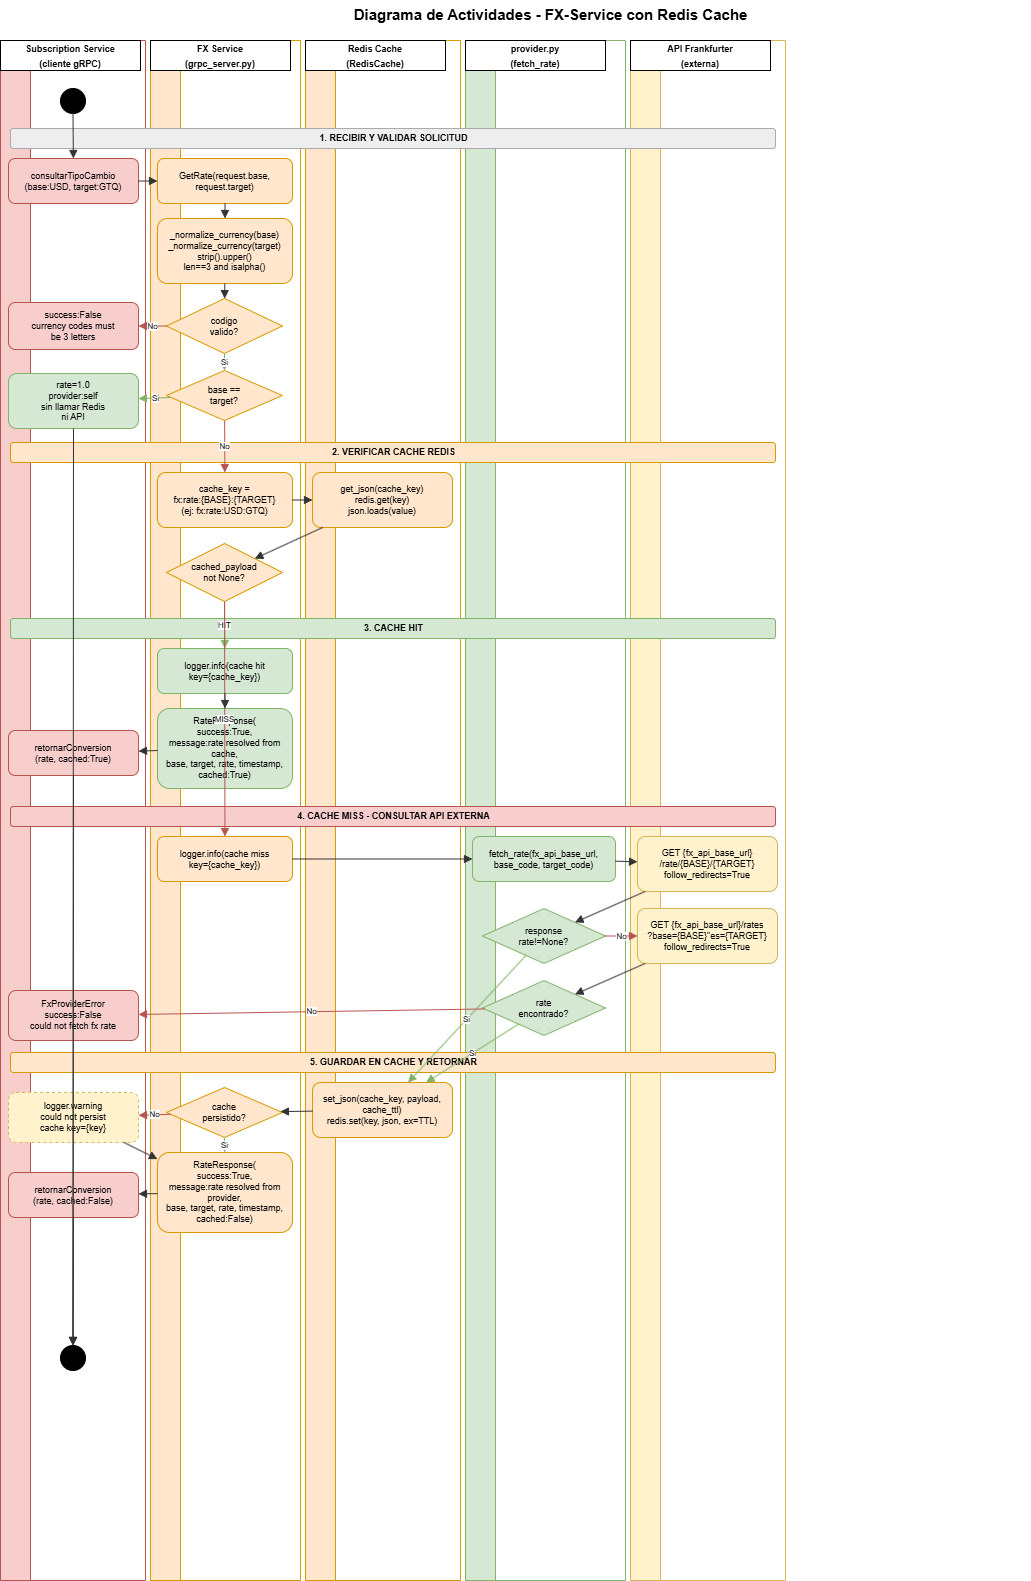

The diagram above was exported from draw.io. Its source (the exported page's mxGraphModel, read from the mxfile embedded in the PNG):
<mxGraphModel dx="1414" dy="777" grid="1" gridSize="10" guides="1" tooltips="1" connect="1" arrows="1" fold="1" page="1" pageScale="1" pageWidth="1169" pageHeight="1654" math="0" shadow="0">
  <root>
    <mxCell id="0" />
    <mxCell id="1" parent="0" />
    <mxCell id="titulo" parent="1" style="text;html=1;strokeColor=none;fillColor=none;align=center;verticalAlign=middle;fontSize=15;fontStyle=1;" value="Diagrama de Actividades - FX-Service con Redis Cache" vertex="1">
      <mxGeometry height="28" width="960" x="100" y="20" as="geometry" />
    </mxCell>
    <mxCell id="sl-client" parent="1" style="swimlane;startSize=30;fillColor=#f8cecc;strokeColor=#b85450;fontStyle=1;fontSize=9;horizontal=0;" value="" vertex="1">
      <mxGeometry height="1540" width="145" x="30" y="60" as="geometry" />
    </mxCell>
    <mxCell id="ZTdfqi3aNkrYzJIEoSw0-1" parent="sl-client" style="rounded=0;whiteSpace=wrap;html=1;" value="&lt;span style=&quot;font-size: 9px; font-weight: 700; white-space: nowrap;&quot;&gt;Subscription Service&lt;/span&gt;&lt;br style=&quot;padding: 0px; margin: 0px; font-size: 9px; font-weight: 700; white-space: nowrap;&quot;&gt;&lt;span style=&quot;font-size: 9px; font-weight: 700; white-space: nowrap;&quot;&gt;(cliente gRPC)&lt;/span&gt;" vertex="1">
      <mxGeometry height="30" width="140" as="geometry" />
    </mxCell>
    <mxCell id="sl-grpc" parent="1" style="swimlane;startSize=30;fillColor=#ffe6cc;strokeColor=#d79b00;fontStyle=1;fontSize=9;horizontal=0;" value="" vertex="1">
      <mxGeometry height="1540" width="150" x="180" y="60" as="geometry" />
    </mxCell>
    <mxCell id="ZTdfqi3aNkrYzJIEoSw0-2" parent="sl-grpc" style="rounded=0;whiteSpace=wrap;html=1;" value="&lt;span style=&quot;font-size: 9px; font-weight: 700; white-space: nowrap;&quot;&gt;FX Service&lt;/span&gt;&lt;br style=&quot;padding: 0px; margin: 0px; font-size: 9px; font-weight: 700; white-space: nowrap;&quot;&gt;&lt;span style=&quot;font-size: 9px; font-weight: 700; white-space: nowrap;&quot;&gt;(grpc_server.py)&lt;/span&gt;" vertex="1">
      <mxGeometry height="30" width="140" as="geometry" />
    </mxCell>
    <mxCell id="sl-redis" parent="1" style="swimlane;startSize=30;fillColor=#ffe6cc;strokeColor=#d79b00;fontStyle=1;fontSize=9;horizontal=0;" value="" vertex="1">
      <mxGeometry height="1540" width="155" x="335" y="60" as="geometry" />
    </mxCell>
    <mxCell id="ZTdfqi3aNkrYzJIEoSw0-3" parent="sl-redis" style="rounded=0;whiteSpace=wrap;html=1;" value="&lt;span style=&quot;font-size: 9px; font-weight: 700; white-space: nowrap;&quot;&gt;Redis Cache&lt;/span&gt;&lt;br style=&quot;padding: 0px; margin: 0px; font-size: 9px; font-weight: 700; white-space: nowrap;&quot;&gt;&lt;span style=&quot;font-size: 9px; font-weight: 700; white-space: nowrap;&quot;&gt;(RedisCache)&lt;/span&gt;" vertex="1">
      <mxGeometry height="30" width="140" as="geometry" />
    </mxCell>
    <mxCell id="sl-provider" parent="1" style="swimlane;startSize=30;fillColor=#d5e8d4;strokeColor=#82b366;fontStyle=1;fontSize=9;horizontal=0;" value="" vertex="1">
      <mxGeometry height="1540" width="160" x="495" y="60" as="geometry" />
    </mxCell>
    <mxCell id="ZTdfqi3aNkrYzJIEoSw0-4" parent="sl-provider" style="rounded=0;whiteSpace=wrap;html=1;" value="&lt;span style=&quot;font-size: 9px; font-weight: 700; white-space: nowrap;&quot;&gt;provider.py&lt;/span&gt;&lt;br style=&quot;padding: 0px; margin: 0px; font-size: 9px; font-weight: 700; white-space: nowrap;&quot;&gt;&lt;span style=&quot;font-size: 9px; font-weight: 700; white-space: nowrap;&quot;&gt;(fetch_rate)&lt;/span&gt;" vertex="1">
      <mxGeometry height="30" width="140" as="geometry" />
    </mxCell>
    <mxCell id="sl-frank" parent="1" style="swimlane;startSize=30;fillColor=#fff2cc;strokeColor=#d6b656;fontStyle=1;fontSize=9;horizontal=0;" value="" vertex="1">
      <mxGeometry height="1540" width="155" x="660" y="60" as="geometry" />
    </mxCell>
    <mxCell id="ZTdfqi3aNkrYzJIEoSw0-5" parent="sl-frank" style="rounded=0;whiteSpace=wrap;html=1;" value="&lt;span style=&quot;font-size: 9px; font-weight: 700; white-space: nowrap;&quot;&gt;API Frankfurter&lt;/span&gt;&lt;br style=&quot;padding: 0px; margin: 0px; font-size: 9px; font-weight: 700; white-space: nowrap;&quot;&gt;&lt;span style=&quot;font-size: 9px; font-weight: 700; white-space: nowrap;&quot;&gt;(externa)&lt;/span&gt;" vertex="1">
      <mxGeometry height="30" width="140" as="geometry" />
    </mxCell>
    <mxCell id="start" parent="1" style="ellipse;aspect=fixed;fillColor=#000000;strokeColor=#000000;" value="" vertex="1">
      <mxGeometry height="25" width="25" x="90" y="108" as="geometry" />
    </mxCell>
    <mxCell id="sep1" parent="1" style="text;html=1;strokeColor=#aaaaaa;fillColor=#eeeeee;align=center;verticalAlign=middle;fontSize=9;fontStyle=1;rounded=1;" value="1. RECIBIR Y VALIDAR SOLICITUD" vertex="1">
      <mxGeometry height="20" width="765" x="40" y="148" as="geometry" />
    </mxCell>
    <mxCell id="a-call" parent="1" style="rounded=1;whiteSpace=wrap;html=1;fillColor=#f8cecc;strokeColor=#b85450;fontSize=9;" value="consultarTipoCambio&#10;(base:USD, target:GTQ)" vertex="1">
      <mxGeometry height="45" width="130" x="38" y="178" as="geometry" />
    </mxCell>
    <mxCell id="a-grpc-recv" parent="1" style="rounded=1;whiteSpace=wrap;html=1;fillColor=#ffe6cc;strokeColor=#d79b00;fontSize=9;" value="GetRate(request.base,&#10;request.target)" vertex="1">
      <mxGeometry height="45" width="135" x="187" y="178" as="geometry" />
    </mxCell>
    <mxCell id="a-normalize" parent="1" style="rounded=1;whiteSpace=wrap;html=1;fillColor=#ffe6cc;strokeColor=#d79b00;fontSize=9;" value="_normalize_currency(base)&#10;_normalize_currency(target)&#10;strip().upper()&#10;len==3 and isalpha()" vertex="1">
      <mxGeometry height="65" width="135" x="187" y="238" as="geometry" />
    </mxCell>
    <mxCell id="d-valid" parent="1" style="rhombus;whiteSpace=wrap;html=1;fillColor=#ffe6cc;strokeColor=#d79b00;fontSize=9;" value="codigo&#10;valido?" vertex="1">
      <mxGeometry height="55" width="116" x="196" y="318" as="geometry" />
    </mxCell>
    <mxCell id="a-err-valid" parent="1" style="rounded=1;whiteSpace=wrap;html=1;fillColor=#f8cecc;strokeColor=#b85450;fontSize=9;" value="success:False&#10;currency codes must&#10;be 3 letters" vertex="1">
      <mxGeometry height="47" width="130" x="38" y="322" as="geometry" />
    </mxCell>
    <mxCell id="d-same" parent="1" style="rhombus;whiteSpace=wrap;html=1;fillColor=#ffe6cc;strokeColor=#d79b00;fontSize=9;" value="base ==&#10;target?" vertex="1">
      <mxGeometry height="50" width="116" x="196" y="390" as="geometry" />
    </mxCell>
    <mxCell id="a-rate1" parent="1" style="rounded=1;whiteSpace=wrap;html=1;fillColor=#d5e8d4;strokeColor=#82b366;fontSize=9;" value="rate=1.0&#10;provider:self&#10;sin llamar Redis&#10;ni API" vertex="1">
      <mxGeometry height="55" width="130" x="38" y="393" as="geometry" />
    </mxCell>
    <mxCell id="sep2" parent="1" style="text;html=1;strokeColor=#d79b00;fillColor=#ffe6cc;align=center;verticalAlign=middle;fontSize=9;fontStyle=1;rounded=1;" value="2. VERIFICAR CACHE REDIS" vertex="1">
      <mxGeometry height="20" width="765" x="40" y="462" as="geometry" />
    </mxCell>
    <mxCell id="a-build-key" parent="1" style="rounded=1;whiteSpace=wrap;html=1;fillColor=#ffe6cc;strokeColor=#d79b00;fontSize=9;" value="cache_key =&#10;fx:rate:{BASE}:{TARGET}&#10;(ej: fx:rate:USD:GTQ)" vertex="1">
      <mxGeometry height="55" width="135" x="187" y="492" as="geometry" />
    </mxCell>
    <mxCell id="a-get-json" parent="1" style="rounded=1;whiteSpace=wrap;html=1;fillColor=#ffe6cc;strokeColor=#d79b00;fontSize=9;" value="get_json(cache_key)&#10;redis.get(key)&#10;json.loads(value)" vertex="1">
      <mxGeometry height="55" width="140" x="342" y="492" as="geometry" />
    </mxCell>
    <mxCell id="d-cache" parent="1" style="rhombus;whiteSpace=wrap;html=1;fillColor=#ffe6cc;strokeColor=#d79b00;fontSize=9;" value="cached_payload&#10;not None?" vertex="1">
      <mxGeometry height="58" width="116" x="196" y="563" as="geometry" />
    </mxCell>
    <mxCell id="sep3" parent="1" style="text;html=1;strokeColor=#82b366;fillColor=#d5e8d4;align=center;verticalAlign=middle;fontSize=9;fontStyle=1;rounded=1;" value="3. CACHE HIT" vertex="1">
      <mxGeometry height="20" width="765" x="40" y="638" as="geometry" />
    </mxCell>
    <mxCell id="a-hit-log" parent="1" style="rounded=1;whiteSpace=wrap;html=1;fillColor=#d5e8d4;strokeColor=#82b366;fontSize=9;" value="logger.info(cache hit&#10;key={cache_key})" vertex="1">
      <mxGeometry height="45" width="135" x="187" y="668" as="geometry" />
    </mxCell>
    <mxCell id="a-hit-ret" parent="1" style="rounded=1;whiteSpace=wrap;html=1;fillColor=#d5e8d4;strokeColor=#82b366;fontSize=9;" value="RateResponse(&#10;success:True,&#10;message:rate resolved from cache,&#10;base, target, rate, timestamp,&#10;cached:True)" vertex="1">
      <mxGeometry height="80" width="135" x="187" y="728" as="geometry" />
    </mxCell>
    <mxCell id="a-resp-hit" parent="1" style="rounded=1;whiteSpace=wrap;html=1;fillColor=#f8cecc;strokeColor=#b85450;fontSize=9;" value="retornarConversion&#10;(rate, cached:True)" vertex="1">
      <mxGeometry height="45" width="130" x="38" y="750" as="geometry" />
    </mxCell>
    <mxCell id="sep4" parent="1" style="text;html=1;strokeColor=#b85450;fillColor=#f8cecc;align=center;verticalAlign=middle;fontSize=9;fontStyle=1;rounded=1;" value="4. CACHE MISS - CONSULTAR API EXTERNA" vertex="1">
      <mxGeometry height="20" width="765" x="40" y="826" as="geometry" />
    </mxCell>
    <mxCell id="a-miss-log" parent="1" style="rounded=1;whiteSpace=wrap;html=1;fillColor=#ffe6cc;strokeColor=#d79b00;fontSize=9;" value="logger.info(cache miss&#10;key={cache_key})" vertex="1">
      <mxGeometry height="45" width="135" x="187" y="856" as="geometry" />
    </mxCell>
    <mxCell id="a-fetch" parent="1" style="rounded=1;whiteSpace=wrap;html=1;fillColor=#d5e8d4;strokeColor=#82b366;fontSize=9;" value="fetch_rate(fx_api_base_url,&#10;base_code, target_code)" vertex="1">
      <mxGeometry height="45" width="143" x="502" y="856" as="geometry" />
    </mxCell>
    <mxCell id="a-primary" parent="1" style="rounded=1;whiteSpace=wrap;html=1;fillColor=#fff2cc;strokeColor=#d6b656;fontSize=9;" value="GET {fx_api_base_url}&#10;/rate/{BASE}/{TARGET}&#10;follow_redirects=True" vertex="1">
      <mxGeometry height="55" width="140" x="667" y="856" as="geometry" />
    </mxCell>
    <mxCell id="d-primary" parent="1" style="rhombus;whiteSpace=wrap;html=1;fillColor=#d5e8d4;strokeColor=#82b366;fontSize=9;" value="response&#10;rate!=None?" vertex="1">
      <mxGeometry height="55" width="123" x="512" y="928" as="geometry" />
    </mxCell>
    <mxCell id="a-fallback" parent="1" style="rounded=1;whiteSpace=wrap;html=1;fillColor=#fff2cc;strokeColor=#d6b656;fontSize=9;" value="GET {fx_api_base_url}/rates&#10;?base={BASE}&amp;quotes={TARGET}&#10;follow_redirects=True" vertex="1">
      <mxGeometry height="55" width="140" x="667" y="928" as="geometry" />
    </mxCell>
    <mxCell id="d-fallback" parent="1" style="rhombus;whiteSpace=wrap;html=1;fillColor=#d5e8d4;strokeColor=#82b366;fontSize=9;" value="rate&#10;encontrado?" vertex="1">
      <mxGeometry height="55" width="123" x="512" y="1000" as="geometry" />
    </mxCell>
    <mxCell id="a-err-prov" parent="1" style="rounded=1;whiteSpace=wrap;html=1;fillColor=#f8cecc;strokeColor=#b85450;fontSize=9;" value="FxProviderError&#10;success:False&#10;could not fetch fx rate" vertex="1">
      <mxGeometry height="50" width="130" x="38" y="1010" as="geometry" />
    </mxCell>
    <mxCell id="sep5" parent="1" style="text;html=1;strokeColor=#d79b00;fillColor=#ffe6cc;align=center;verticalAlign=middle;fontSize=9;fontStyle=1;rounded=1;" value="5. GUARDAR EN CACHE Y RETORNAR" vertex="1">
      <mxGeometry height="20" width="765" x="40" y="1072" as="geometry" />
    </mxCell>
    <mxCell id="a-set-json" parent="1" style="rounded=1;whiteSpace=wrap;html=1;fillColor=#ffe6cc;strokeColor=#d79b00;fontSize=9;" value="set_json(cache_key, payload,&#10;cache_ttl)&#10;redis.set(key, json, ex=TTL)" vertex="1">
      <mxGeometry height="55" width="140" x="342" y="1102" as="geometry" />
    </mxCell>
    <mxCell id="d-cache-ok" parent="1" style="rhombus;whiteSpace=wrap;html=1;fillColor=#ffe6cc;strokeColor=#d79b00;fontSize=9;" value="cache&#10;persistido?" vertex="1">
      <mxGeometry height="50" width="116" x="196" y="1107" as="geometry" />
    </mxCell>
    <mxCell id="a-warn-cache" parent="1" style="rounded=1;whiteSpace=wrap;html=1;fillColor=#fff2cc;strokeColor=#d6b656;fontSize=9;dashed=1;" value="logger.warning&#10;could not persist&#10;cache key={key}" vertex="1">
      <mxGeometry height="50" width="130" x="38" y="1112" as="geometry" />
    </mxCell>
    <mxCell id="a-miss-ret" parent="1" style="rounded=1;whiteSpace=wrap;html=1;fillColor=#ffe6cc;strokeColor=#d79b00;fontSize=9;" value="RateResponse(&#10;success:True,&#10;message:rate resolved from provider,&#10;base, target, rate, timestamp,&#10;cached:False)" vertex="1">
      <mxGeometry height="80" width="135" x="187" y="1172" as="geometry" />
    </mxCell>
    <mxCell id="a-resp-miss" parent="1" style="rounded=1;whiteSpace=wrap;html=1;fillColor=#f8cecc;strokeColor=#b85450;fontSize=9;" value="retornarConversion&#10;(rate, cached:False)" vertex="1">
      <mxGeometry height="45" width="130" x="38" y="1192" as="geometry" />
    </mxCell>
    <mxCell id="end" parent="1" style="ellipse;aspect=fixed;fillColor=#000000;strokeColor=#000000;double=1;" value="" vertex="1">
      <mxGeometry height="25" width="25" x="90" y="1365" as="geometry" />
    </mxCell>
    <mxCell id="f0" edge="1" parent="1" source="start" style="endArrow=block;endFill=1;html=1;strokeColor=#333333;" target="a-call">
      <mxGeometry relative="1" as="geometry" />
    </mxCell>
    <mxCell id="f1" edge="1" parent="1" source="a-call" style="endArrow=block;endFill=1;html=1;strokeColor=#333333;" target="a-grpc-recv">
      <mxGeometry relative="1" as="geometry" />
    </mxCell>
    <mxCell id="f2" edge="1" parent="1" source="a-grpc-recv" style="endArrow=block;endFill=1;html=1;strokeColor=#333333;" target="a-normalize">
      <mxGeometry relative="1" as="geometry" />
    </mxCell>
    <mxCell id="f3" edge="1" parent="1" source="a-normalize" style="endArrow=block;endFill=1;html=1;strokeColor=#333333;" target="d-valid">
      <mxGeometry relative="1" as="geometry" />
    </mxCell>
    <mxCell id="f4" edge="1" parent="1" source="d-valid" style="endArrow=block;endFill=1;html=1;strokeColor=#b85450;fontSize=8;" target="a-err-valid" value="No">
      <mxGeometry relative="1" as="geometry" />
    </mxCell>
    <mxCell id="f5" edge="1" parent="1" source="d-valid" style="endArrow=block;endFill=1;html=1;strokeColor=#82b366;fontSize=8;" target="d-same" value="Si">
      <mxGeometry relative="1" as="geometry" />
    </mxCell>
    <mxCell id="f6" edge="1" parent="1" source="d-same" style="endArrow=block;endFill=1;html=1;strokeColor=#82b366;fontSize=8;" target="a-rate1" value="Si">
      <mxGeometry relative="1" as="geometry" />
    </mxCell>
    <mxCell id="f7" edge="1" parent="1" source="d-same" style="endArrow=block;endFill=1;html=1;strokeColor=#b85450;fontSize=8;" target="a-build-key" value="No">
      <mxGeometry relative="1" as="geometry" />
    </mxCell>
    <mxCell id="f8" edge="1" parent="1" source="a-build-key" style="endArrow=block;endFill=1;html=1;strokeColor=#333333;" target="a-get-json">
      <mxGeometry relative="1" as="geometry" />
    </mxCell>
    <mxCell id="f9" edge="1" parent="1" source="a-get-json" style="endArrow=block;endFill=1;html=1;strokeColor=#333333;" target="d-cache">
      <mxGeometry relative="1" as="geometry" />
    </mxCell>
    <mxCell id="f10" edge="1" parent="1" source="d-cache" style="endArrow=block;endFill=1;html=1;strokeColor=#82b366;fontSize=8;" target="a-hit-log" value="HIT">
      <mxGeometry relative="1" as="geometry" />
    </mxCell>
    <mxCell id="f11" edge="1" parent="1" source="d-cache" style="endArrow=block;endFill=1;html=1;strokeColor=#b85450;fontSize=8;" target="a-miss-log" value="MISS">
      <mxGeometry relative="1" as="geometry" />
    </mxCell>
    <mxCell id="f12" edge="1" parent="1" source="a-hit-log" style="endArrow=block;endFill=1;html=1;strokeColor=#333333;" target="a-hit-ret">
      <mxGeometry relative="1" as="geometry" />
    </mxCell>
    <mxCell id="f13" edge="1" parent="1" source="a-hit-ret" style="endArrow=block;endFill=1;html=1;strokeColor=#333333;" target="a-resp-hit">
      <mxGeometry relative="1" as="geometry" />
    </mxCell>
    <mxCell id="f14" edge="1" parent="1" source="a-miss-log" style="endArrow=block;endFill=1;html=1;strokeColor=#333333;" target="a-fetch">
      <mxGeometry relative="1" as="geometry" />
    </mxCell>
    <mxCell id="f15" edge="1" parent="1" source="a-fetch" style="endArrow=block;endFill=1;html=1;strokeColor=#333333;" target="a-primary">
      <mxGeometry relative="1" as="geometry" />
    </mxCell>
    <mxCell id="f16" edge="1" parent="1" source="a-primary" style="endArrow=block;endFill=1;html=1;strokeColor=#333333;" target="d-primary">
      <mxGeometry relative="1" as="geometry" />
    </mxCell>
    <mxCell id="f17" edge="1" parent="1" source="d-primary" style="endArrow=block;endFill=1;html=1;strokeColor=#b85450;fontSize=8;" target="a-fallback" value="No">
      <mxGeometry relative="1" as="geometry" />
    </mxCell>
    <mxCell id="f18" edge="1" parent="1" source="d-primary" style="endArrow=block;endFill=1;html=1;strokeColor=#82b366;fontSize=8;" target="a-set-json" value="Si">
      <mxGeometry relative="1" as="geometry" />
    </mxCell>
    <mxCell id="f19" edge="1" parent="1" source="a-fallback" style="endArrow=block;endFill=1;html=1;strokeColor=#333333;" target="d-fallback">
      <mxGeometry relative="1" as="geometry" />
    </mxCell>
    <mxCell id="f20" edge="1" parent="1" source="d-fallback" style="endArrow=block;endFill=1;html=1;strokeColor=#b85450;fontSize=8;" target="a-err-prov" value="No">
      <mxGeometry relative="1" as="geometry" />
    </mxCell>
    <mxCell id="f21" edge="1" parent="1" source="d-fallback" style="endArrow=block;endFill=1;html=1;strokeColor=#82b366;fontSize=8;" target="a-set-json" value="Si">
      <mxGeometry relative="1" as="geometry" />
    </mxCell>
    <mxCell id="f22" edge="1" parent="1" source="a-set-json" style="endArrow=block;endFill=1;html=1;strokeColor=#333333;" target="d-cache-ok">
      <mxGeometry relative="1" as="geometry" />
    </mxCell>
    <mxCell id="f23" edge="1" parent="1" source="d-cache-ok" style="endArrow=block;endFill=1;html=1;strokeColor=#b85450;fontSize=8;" target="a-warn-cache" value="No">
      <mxGeometry relative="1" as="geometry" />
    </mxCell>
    <mxCell id="f24" edge="1" parent="1" source="d-cache-ok" style="endArrow=block;endFill=1;html=1;strokeColor=#82b366;fontSize=8;" target="a-miss-ret" value="Si">
      <mxGeometry relative="1" as="geometry" />
    </mxCell>
    <mxCell id="f25" edge="1" parent="1" source="a-warn-cache" style="endArrow=block;endFill=1;html=1;strokeColor=#333333;" target="a-miss-ret">
      <mxGeometry relative="1" as="geometry" />
    </mxCell>
    <mxCell id="f26" edge="1" parent="1" source="a-miss-ret" style="endArrow=block;endFill=1;html=1;strokeColor=#333333;" target="a-resp-miss">
      <mxGeometry relative="1" as="geometry" />
    </mxCell>
    <mxCell id="f27" edge="1" parent="1" source="a-resp-miss" style="endArrow=block;endFill=1;html=1;strokeColor=#333333;" target="end">
      <mxGeometry relative="1" as="geometry" />
    </mxCell>
    <mxCell id="f28" edge="1" parent="1" source="a-resp-hit" style="endArrow=block;endFill=1;html=1;strokeColor=#333333;" target="end">
      <mxGeometry relative="1" as="geometry" />
    </mxCell>
    <mxCell id="f29" edge="1" parent="1" source="a-rate1" style="endArrow=block;endFill=1;html=1;strokeColor=#333333;" target="end">
      <mxGeometry relative="1" as="geometry" />
    </mxCell>
  </root>
</mxGraphModel>